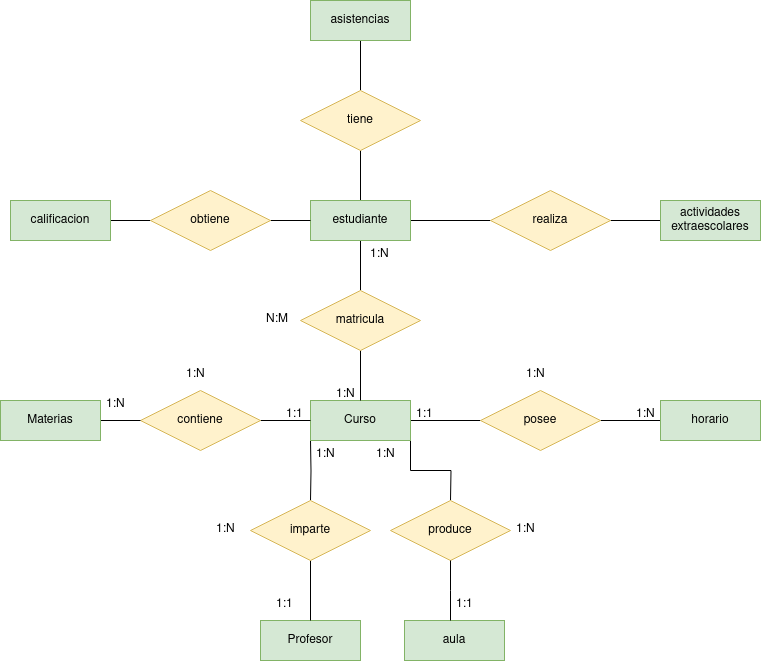

The diagram above was exported from draw.io. Its source (the exported page's mxGraphModel, read from the mxfile embedded in the PNG):
<mxGraphModel dx="1434" dy="752" grid="1" gridSize="10" guides="1" tooltips="1" connect="1" arrows="1" fold="1" page="1" pageScale="1" pageWidth="827" pageHeight="1169" math="0" shadow="0">
  <root>
    <mxCell id="0" />
    <mxCell id="1" parent="0" />
    <mxCell id="QQDB2moeYBhM0btQVth6-26" style="edgeStyle=orthogonalEdgeStyle;rounded=0;orthogonalLoop=1;jettySize=auto;html=1;exitX=1;exitY=0.5;exitDx=0;exitDy=0;entryX=0;entryY=0.5;entryDx=0;entryDy=0;endArrow=none;endFill=0;" edge="1" parent="1" source="QQDB2moeYBhM0btQVth6-1" target="QQDB2moeYBhM0btQVth6-7">
      <mxGeometry relative="1" as="geometry" />
    </mxCell>
    <mxCell id="QQDB2moeYBhM0btQVth6-30" style="edgeStyle=orthogonalEdgeStyle;rounded=0;orthogonalLoop=1;jettySize=auto;html=1;exitX=0.5;exitY=1;exitDx=0;exitDy=0;entryX=0.5;entryY=0;entryDx=0;entryDy=0;endArrow=none;endFill=0;" edge="1" parent="1" target="QQDB2moeYBhM0btQVth6-6">
      <mxGeometry relative="1" as="geometry">
        <mxPoint x="320" y="510" as="sourcePoint" />
      </mxGeometry>
    </mxCell>
    <mxCell id="QQDB2moeYBhM0btQVth6-32" style="edgeStyle=orthogonalEdgeStyle;rounded=0;orthogonalLoop=1;jettySize=auto;html=1;exitX=1;exitY=1;exitDx=0;exitDy=0;endArrow=none;endFill=0;" edge="1" parent="1" source="QQDB2moeYBhM0btQVth6-1">
      <mxGeometry relative="1" as="geometry">
        <mxPoint x="460" y="570" as="targetPoint" />
      </mxGeometry>
    </mxCell>
    <mxCell id="QQDB2moeYBhM0btQVth6-1" value="&lt;div&gt;Curso&lt;/div&gt;" style="whiteSpace=wrap;html=1;align=center;fillColor=#d5e8d4;strokeColor=#82b366;" vertex="1" parent="1">
      <mxGeometry x="320" y="470" width="100" height="40" as="geometry" />
    </mxCell>
    <mxCell id="QQDB2moeYBhM0btQVth6-20" style="edgeStyle=orthogonalEdgeStyle;rounded=0;orthogonalLoop=1;jettySize=auto;html=1;exitX=1;exitY=0.5;exitDx=0;exitDy=0;entryX=0;entryY=0.5;entryDx=0;entryDy=0;endArrow=none;endFill=0;" edge="1" parent="1" source="QQDB2moeYBhM0btQVth6-3" target="QQDB2moeYBhM0btQVth6-17">
      <mxGeometry relative="1" as="geometry" />
    </mxCell>
    <mxCell id="QQDB2moeYBhM0btQVth6-22" style="edgeStyle=orthogonalEdgeStyle;rounded=0;orthogonalLoop=1;jettySize=auto;html=1;exitX=0.5;exitY=1;exitDx=0;exitDy=0;endArrow=none;endFill=0;" edge="1" parent="1" source="QQDB2moeYBhM0btQVth6-3" target="QQDB2moeYBhM0btQVth6-4">
      <mxGeometry relative="1" as="geometry" />
    </mxCell>
    <mxCell id="QQDB2moeYBhM0btQVth6-28" style="edgeStyle=orthogonalEdgeStyle;rounded=0;orthogonalLoop=1;jettySize=auto;html=1;exitX=0.5;exitY=0;exitDx=0;exitDy=0;entryX=0.5;entryY=1;entryDx=0;entryDy=0;endArrow=none;endFill=0;" edge="1" parent="1" source="QQDB2moeYBhM0btQVth6-3" target="QQDB2moeYBhM0btQVth6-15">
      <mxGeometry relative="1" as="geometry" />
    </mxCell>
    <mxCell id="QQDB2moeYBhM0btQVth6-3" value="estudiante" style="whiteSpace=wrap;html=1;align=center;fillColor=#d5e8d4;strokeColor=#82b366;" vertex="1" parent="1">
      <mxGeometry x="320" y="270" width="100" height="40" as="geometry" />
    </mxCell>
    <mxCell id="QQDB2moeYBhM0btQVth6-23" style="edgeStyle=orthogonalEdgeStyle;rounded=0;orthogonalLoop=1;jettySize=auto;html=1;exitX=0.5;exitY=1;exitDx=0;exitDy=0;entryX=0.5;entryY=0;entryDx=0;entryDy=0;endArrow=none;endFill=0;" edge="1" parent="1" source="QQDB2moeYBhM0btQVth6-4" target="QQDB2moeYBhM0btQVth6-1">
      <mxGeometry relative="1" as="geometry" />
    </mxCell>
    <mxCell id="QQDB2moeYBhM0btQVth6-4" value="matricula" style="shape=rhombus;perimeter=rhombusPerimeter;whiteSpace=wrap;html=1;align=center;fillColor=#fff2cc;strokeColor=#d6b656;" vertex="1" parent="1">
      <mxGeometry x="310" y="360" width="120" height="60" as="geometry" />
    </mxCell>
    <mxCell id="QQDB2moeYBhM0btQVth6-5" value="Profesor" style="whiteSpace=wrap;html=1;align=center;fillColor=#d5e8d4;strokeColor=#82b366;" vertex="1" parent="1">
      <mxGeometry x="270" y="690" width="100" height="40" as="geometry" />
    </mxCell>
    <mxCell id="QQDB2moeYBhM0btQVth6-31" style="edgeStyle=orthogonalEdgeStyle;rounded=0;orthogonalLoop=1;jettySize=auto;html=1;exitX=0.5;exitY=1;exitDx=0;exitDy=0;entryX=0.5;entryY=0;entryDx=0;entryDy=0;endArrow=none;endFill=0;" edge="1" parent="1" source="QQDB2moeYBhM0btQVth6-6" target="QQDB2moeYBhM0btQVth6-5">
      <mxGeometry relative="1" as="geometry" />
    </mxCell>
    <mxCell id="QQDB2moeYBhM0btQVth6-6" value="imparte" style="shape=rhombus;perimeter=rhombusPerimeter;whiteSpace=wrap;html=1;align=center;fillColor=#fff2cc;strokeColor=#d6b656;" vertex="1" parent="1">
      <mxGeometry x="260" y="570" width="120" height="60" as="geometry" />
    </mxCell>
    <mxCell id="QQDB2moeYBhM0btQVth6-27" style="edgeStyle=orthogonalEdgeStyle;rounded=0;orthogonalLoop=1;jettySize=auto;html=1;entryX=0;entryY=0.5;entryDx=0;entryDy=0;endArrow=none;endFill=0;" edge="1" parent="1" source="QQDB2moeYBhM0btQVth6-7" target="QQDB2moeYBhM0btQVth6-8">
      <mxGeometry relative="1" as="geometry" />
    </mxCell>
    <mxCell id="QQDB2moeYBhM0btQVth6-7" value="posee" style="shape=rhombus;perimeter=rhombusPerimeter;whiteSpace=wrap;html=1;align=center;fillColor=#fff2cc;strokeColor=#d6b656;" vertex="1" parent="1">
      <mxGeometry x="490" y="460" width="120" height="60" as="geometry" />
    </mxCell>
    <mxCell id="QQDB2moeYBhM0btQVth6-8" value="horario" style="whiteSpace=wrap;html=1;align=center;fillColor=#d5e8d4;strokeColor=#82b366;" vertex="1" parent="1">
      <mxGeometry x="670" y="470" width="100" height="40" as="geometry" />
    </mxCell>
    <mxCell id="QQDB2moeYBhM0btQVth6-25" style="edgeStyle=orthogonalEdgeStyle;rounded=0;orthogonalLoop=1;jettySize=auto;html=1;exitX=1;exitY=0.5;exitDx=0;exitDy=0;entryX=0;entryY=0.5;entryDx=0;entryDy=0;endArrow=none;endFill=0;" edge="1" parent="1" source="QQDB2moeYBhM0btQVth6-9" target="QQDB2moeYBhM0btQVth6-1">
      <mxGeometry relative="1" as="geometry" />
    </mxCell>
    <mxCell id="QQDB2moeYBhM0btQVth6-9" value="contiene" style="shape=rhombus;perimeter=rhombusPerimeter;whiteSpace=wrap;html=1;align=center;fillColor=#fff2cc;strokeColor=#d6b656;" vertex="1" parent="1">
      <mxGeometry x="150" y="460" width="120" height="60" as="geometry" />
    </mxCell>
    <mxCell id="QQDB2moeYBhM0btQVth6-24" style="edgeStyle=orthogonalEdgeStyle;rounded=0;orthogonalLoop=1;jettySize=auto;html=1;exitX=1;exitY=0.5;exitDx=0;exitDy=0;entryX=0;entryY=0.5;entryDx=0;entryDy=0;endArrow=none;endFill=0;" edge="1" parent="1" source="QQDB2moeYBhM0btQVth6-10" target="QQDB2moeYBhM0btQVth6-9">
      <mxGeometry relative="1" as="geometry" />
    </mxCell>
    <mxCell id="QQDB2moeYBhM0btQVth6-10" value="Materias" style="whiteSpace=wrap;html=1;align=center;fillColor=#d5e8d4;strokeColor=#82b366;" vertex="1" parent="1">
      <mxGeometry x="10" y="470" width="100" height="40" as="geometry" />
    </mxCell>
    <mxCell id="QQDB2moeYBhM0btQVth6-29" style="edgeStyle=orthogonalEdgeStyle;rounded=0;orthogonalLoop=1;jettySize=auto;html=1;exitX=0.5;exitY=0;exitDx=0;exitDy=0;endArrow=none;endFill=0;" edge="1" parent="1" source="QQDB2moeYBhM0btQVth6-15" target="QQDB2moeYBhM0btQVth6-16">
      <mxGeometry relative="1" as="geometry" />
    </mxCell>
    <mxCell id="QQDB2moeYBhM0btQVth6-15" value="tiene" style="shape=rhombus;perimeter=rhombusPerimeter;whiteSpace=wrap;html=1;align=center;fillColor=#fff2cc;strokeColor=#d6b656;" vertex="1" parent="1">
      <mxGeometry x="310" y="160" width="120" height="60" as="geometry" />
    </mxCell>
    <mxCell id="QQDB2moeYBhM0btQVth6-16" value="asistencias" style="whiteSpace=wrap;html=1;align=center;fillColor=#d5e8d4;strokeColor=#82b366;" vertex="1" parent="1">
      <mxGeometry x="320" y="70" width="100" height="40" as="geometry" />
    </mxCell>
    <mxCell id="QQDB2moeYBhM0btQVth6-21" style="edgeStyle=orthogonalEdgeStyle;rounded=0;orthogonalLoop=1;jettySize=auto;html=1;entryX=0;entryY=0.5;entryDx=0;entryDy=0;endArrow=none;endFill=0;" edge="1" parent="1" source="QQDB2moeYBhM0btQVth6-17" target="QQDB2moeYBhM0btQVth6-19">
      <mxGeometry relative="1" as="geometry" />
    </mxCell>
    <mxCell id="QQDB2moeYBhM0btQVth6-17" value="realiza" style="shape=rhombus;perimeter=rhombusPerimeter;whiteSpace=wrap;html=1;align=center;fillColor=#fff2cc;strokeColor=#d6b656;" vertex="1" parent="1">
      <mxGeometry x="500" y="260" width="120" height="60" as="geometry" />
    </mxCell>
    <mxCell id="QQDB2moeYBhM0btQVth6-19" value="&lt;div&gt;actividades&lt;/div&gt;&lt;div&gt;extraescolares&lt;br&gt;&lt;/div&gt;" style="whiteSpace=wrap;html=1;align=center;fillColor=#d5e8d4;strokeColor=#82b366;" vertex="1" parent="1">
      <mxGeometry x="670" y="270" width="100" height="40" as="geometry" />
    </mxCell>
    <mxCell id="QQDB2moeYBhM0btQVth6-33" value="produce" style="shape=rhombus;perimeter=rhombusPerimeter;whiteSpace=wrap;html=1;align=center;fillColor=#fff2cc;strokeColor=#d6b656;" vertex="1" parent="1">
      <mxGeometry x="400" y="570" width="120" height="60" as="geometry" />
    </mxCell>
    <mxCell id="QQDB2moeYBhM0btQVth6-34" value="aula" style="whiteSpace=wrap;html=1;align=center;fillColor=#d5e8d4;strokeColor=#82b366;" vertex="1" parent="1">
      <mxGeometry x="414" y="690" width="100" height="40" as="geometry" />
    </mxCell>
    <mxCell id="QQDB2moeYBhM0btQVth6-35" style="edgeStyle=orthogonalEdgeStyle;rounded=0;orthogonalLoop=1;jettySize=auto;html=1;exitX=0.5;exitY=1;exitDx=0;exitDy=0;endArrow=none;endFill=0;" edge="1" parent="1" source="QQDB2moeYBhM0btQVth6-33">
      <mxGeometry relative="1" as="geometry">
        <mxPoint x="460" y="690" as="targetPoint" />
      </mxGeometry>
    </mxCell>
    <mxCell id="QQDB2moeYBhM0btQVth6-36" value="1:N" style="text;strokeColor=none;fillColor=none;spacingLeft=4;spacingRight=4;overflow=hidden;rotatable=0;points=[[0,0.5],[1,0.5]];portConstraint=eastwest;fontSize=12;whiteSpace=wrap;html=1;" vertex="1" parent="1">
      <mxGeometry x="340" y="450" width="40" height="30" as="geometry" />
    </mxCell>
    <mxCell id="QQDB2moeYBhM0btQVth6-37" value="1:N" style="text;strokeColor=none;fillColor=none;spacingLeft=4;spacingRight=4;overflow=hidden;rotatable=0;points=[[0,0.5],[1,0.5]];portConstraint=eastwest;fontSize=12;whiteSpace=wrap;html=1;" vertex="1" parent="1">
      <mxGeometry x="374" y="310" width="40" height="30" as="geometry" />
    </mxCell>
    <mxCell id="QQDB2moeYBhM0btQVth6-38" value="N:M" style="text;strokeColor=none;fillColor=none;spacingLeft=4;spacingRight=4;overflow=hidden;rotatable=0;points=[[0,0.5],[1,0.5]];portConstraint=eastwest;fontSize=12;whiteSpace=wrap;html=1;" vertex="1" parent="1">
      <mxGeometry x="270" y="375" width="40" height="30" as="geometry" />
    </mxCell>
    <mxCell id="QQDB2moeYBhM0btQVth6-41" style="edgeStyle=orthogonalEdgeStyle;rounded=0;orthogonalLoop=1;jettySize=auto;html=1;exitX=1;exitY=0.5;exitDx=0;exitDy=0;entryX=0;entryY=0.5;entryDx=0;entryDy=0;endArrow=none;endFill=0;" edge="1" parent="1" source="QQDB2moeYBhM0btQVth6-39" target="QQDB2moeYBhM0btQVth6-40">
      <mxGeometry relative="1" as="geometry" />
    </mxCell>
    <mxCell id="QQDB2moeYBhM0btQVth6-39" value="calificacion" style="whiteSpace=wrap;html=1;align=center;fillColor=#d5e8d4;strokeColor=#82b366;" vertex="1" parent="1">
      <mxGeometry x="20" y="270" width="100" height="40" as="geometry" />
    </mxCell>
    <mxCell id="QQDB2moeYBhM0btQVth6-42" style="edgeStyle=orthogonalEdgeStyle;rounded=0;orthogonalLoop=1;jettySize=auto;html=1;exitX=1;exitY=0.5;exitDx=0;exitDy=0;entryX=0;entryY=0.5;entryDx=0;entryDy=0;endArrow=none;endFill=0;" edge="1" parent="1" source="QQDB2moeYBhM0btQVth6-40" target="QQDB2moeYBhM0btQVth6-3">
      <mxGeometry relative="1" as="geometry" />
    </mxCell>
    <mxCell id="QQDB2moeYBhM0btQVth6-40" value="obtiene" style="shape=rhombus;perimeter=rhombusPerimeter;whiteSpace=wrap;html=1;align=center;fillColor=#fff2cc;strokeColor=#d6b656;" vertex="1" parent="1">
      <mxGeometry x="160" y="260" width="120" height="60" as="geometry" />
    </mxCell>
    <mxCell id="QQDB2moeYBhM0btQVth6-43" value="1:N" style="text;strokeColor=none;fillColor=none;spacingLeft=4;spacingRight=4;overflow=hidden;rotatable=0;points=[[0,0.5],[1,0.5]];portConstraint=eastwest;fontSize=12;whiteSpace=wrap;html=1;" vertex="1" parent="1">
      <mxGeometry x="320" y="510" width="40" height="30" as="geometry" />
    </mxCell>
    <mxCell id="QQDB2moeYBhM0btQVth6-44" value="&lt;div&gt;1:1&lt;/div&gt;" style="text;strokeColor=none;fillColor=none;spacingLeft=4;spacingRight=4;overflow=hidden;rotatable=0;points=[[0,0.5],[1,0.5]];portConstraint=eastwest;fontSize=12;whiteSpace=wrap;html=1;" vertex="1" parent="1">
      <mxGeometry x="280" y="660" width="40" height="30" as="geometry" />
    </mxCell>
    <mxCell id="QQDB2moeYBhM0btQVth6-45" value="1:N" style="text;strokeColor=none;fillColor=none;spacingLeft=4;spacingRight=4;overflow=hidden;rotatable=0;points=[[0,0.5],[1,0.5]];portConstraint=eastwest;fontSize=12;whiteSpace=wrap;html=1;" vertex="1" parent="1">
      <mxGeometry x="220" y="585" width="40" height="30" as="geometry" />
    </mxCell>
    <mxCell id="QQDB2moeYBhM0btQVth6-46" value="1:1" style="text;strokeColor=none;fillColor=none;spacingLeft=4;spacingRight=4;overflow=hidden;rotatable=0;points=[[0,0.5],[1,0.5]];portConstraint=eastwest;fontSize=12;whiteSpace=wrap;html=1;" vertex="1" parent="1">
      <mxGeometry x="460" y="660" width="40" height="30" as="geometry" />
    </mxCell>
    <mxCell id="QQDB2moeYBhM0btQVth6-47" value="1:N" style="text;strokeColor=none;fillColor=none;spacingLeft=4;spacingRight=4;overflow=hidden;rotatable=0;points=[[0,0.5],[1,0.5]];portConstraint=eastwest;fontSize=12;whiteSpace=wrap;html=1;" vertex="1" parent="1">
      <mxGeometry x="380" y="510" width="40" height="30" as="geometry" />
    </mxCell>
    <mxCell id="QQDB2moeYBhM0btQVth6-48" value="1:N" style="text;strokeColor=none;fillColor=none;spacingLeft=4;spacingRight=4;overflow=hidden;rotatable=0;points=[[0,0.5],[1,0.5]];portConstraint=eastwest;fontSize=12;whiteSpace=wrap;html=1;" vertex="1" parent="1">
      <mxGeometry x="520" y="585" width="40" height="30" as="geometry" />
    </mxCell>
    <mxCell id="QQDB2moeYBhM0btQVth6-49" value="1:N" style="text;strokeColor=none;fillColor=none;spacingLeft=4;spacingRight=4;overflow=hidden;rotatable=0;points=[[0,0.5],[1,0.5]];portConstraint=eastwest;fontSize=12;whiteSpace=wrap;html=1;" vertex="1" parent="1">
      <mxGeometry x="110" y="460" width="40" height="30" as="geometry" />
    </mxCell>
    <mxCell id="QQDB2moeYBhM0btQVth6-50" value="1:1" style="text;strokeColor=none;fillColor=none;spacingLeft=4;spacingRight=4;overflow=hidden;rotatable=0;points=[[0,0.5],[1,0.5]];portConstraint=eastwest;fontSize=12;whiteSpace=wrap;html=1;" vertex="1" parent="1">
      <mxGeometry x="290" y="470" width="40" height="30" as="geometry" />
    </mxCell>
    <mxCell id="QQDB2moeYBhM0btQVth6-51" value="1:N" style="text;strokeColor=none;fillColor=none;spacingLeft=4;spacingRight=4;overflow=hidden;rotatable=0;points=[[0,0.5],[1,0.5]];portConstraint=eastwest;fontSize=12;whiteSpace=wrap;html=1;" vertex="1" parent="1">
      <mxGeometry x="190" y="430" width="40" height="30" as="geometry" />
    </mxCell>
    <mxCell id="QQDB2moeYBhM0btQVth6-52" value="1:N" style="text;strokeColor=none;fillColor=none;spacingLeft=4;spacingRight=4;overflow=hidden;rotatable=0;points=[[0,0.5],[1,0.5]];portConstraint=eastwest;fontSize=12;whiteSpace=wrap;html=1;" vertex="1" parent="1">
      <mxGeometry x="640" y="470" width="40" height="30" as="geometry" />
    </mxCell>
    <mxCell id="QQDB2moeYBhM0btQVth6-53" value="1:1" style="text;strokeColor=none;fillColor=none;spacingLeft=4;spacingRight=4;overflow=hidden;rotatable=0;points=[[0,0.5],[1,0.5]];portConstraint=eastwest;fontSize=12;whiteSpace=wrap;html=1;" vertex="1" parent="1">
      <mxGeometry x="420" y="470" width="40" height="30" as="geometry" />
    </mxCell>
    <mxCell id="QQDB2moeYBhM0btQVth6-54" value="1:N" style="text;strokeColor=none;fillColor=none;spacingLeft=4;spacingRight=4;overflow=hidden;rotatable=0;points=[[0,0.5],[1,0.5]];portConstraint=eastwest;fontSize=12;whiteSpace=wrap;html=1;" vertex="1" parent="1">
      <mxGeometry x="530" y="430" width="40" height="30" as="geometry" />
    </mxCell>
  </root>
</mxGraphModel>